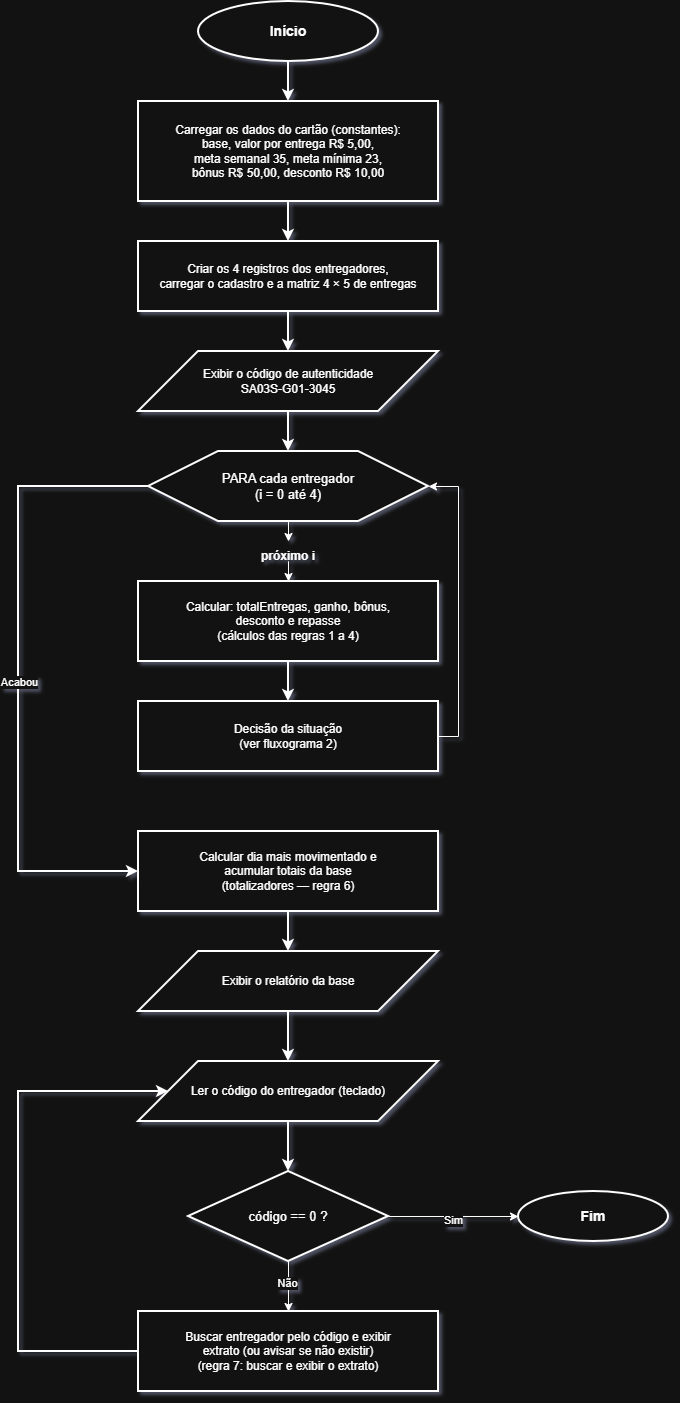

The diagram above was exported from draw.io. Its source (the exported page's mxGraphModel, read from the mxfile embedded in the PNG):
<mxGraphModel dx="1414" dy="777" grid="1" gridSize="10" guides="1" tooltips="1" connect="1" arrows="1" fold="1" page="1" pageScale="1" pageWidth="827" pageHeight="1169" math="0" shadow="1">
  <root>
    <mxCell id="0" />
    <mxCell id="1" parent="0" />
    <mxCell id="VZYKJ7_Okvgsw7v_LmE0-1" parent="1" style="ellipse;whiteSpace=wrap;html=1;fontStyle=1;fontSize=14;strokeWidth=2;labelBackgroundColor=none;rounded=0;" value="Início" vertex="1">
      <mxGeometry height="60" width="180" x="300" y="30" as="geometry" />
    </mxCell>
    <mxCell id="VZYKJ7_Okvgsw7v_LmE0-2" parent="1" style="rounded=0;whiteSpace=wrap;html=1;fontSize=12;strokeWidth=2;labelBackgroundColor=none;" value="Carregar os dados do cartão (constantes):&#10;base, valor por entrega R$ 5,00,&#10;meta semanal 35, meta mínima 23,&#10;bônus R$ 50,00, desconto R$ 10,00" vertex="1">
      <mxGeometry height="100" width="300" x="240" y="130" as="geometry" />
    </mxCell>
    <mxCell id="VZYKJ7_Okvgsw7v_LmE0-3" parent="1" style="rounded=0;whiteSpace=wrap;html=1;fontSize=12;strokeWidth=2;labelBackgroundColor=none;" value="Criar os 4 registros dos entregadores,&#10;carregar o cadastro e a matriz 4 × 5 de entregas" vertex="1">
      <mxGeometry height="70" width="300" x="240" y="270" as="geometry" />
    </mxCell>
    <mxCell id="VZYKJ7_Okvgsw7v_LmE0-4" parent="1" style="shape=parallelogram;perimeter=parallelogramPerimeter;whiteSpace=wrap;html=1;fontSize=12;strokeWidth=2;labelBackgroundColor=none;rounded=0;" value="Exibir o código de autenticidade&#10;SA03S-G01-3045" vertex="1">
      <mxGeometry height="60" width="300" x="240" y="380" as="geometry" />
    </mxCell>
    <mxCell id="VZYKJ7_Okvgsw7v_LmE0-32" edge="1" parent="1" source="VZYKJ7_Okvgsw7v_LmE0-5" style="edgeStyle=orthogonalEdgeStyle;rounded=0;orthogonalLoop=1;jettySize=auto;html=1;exitX=0.5;exitY=1;exitDx=0;exitDy=0;entryX=0.5;entryY=0;entryDx=0;entryDy=0;" target="VZYKJ7_Okvgsw7v_LmE0-6">
      <mxGeometry relative="1" as="geometry" />
    </mxCell>
    <mxCell id="VZYKJ7_Okvgsw7v_LmE0-5" parent="1" style="shape=hexagon;perimeter=hexagonPerimeter2;whiteSpace=wrap;html=1;fontSize=13;fontStyle=1;strokeWidth=2;labelBackgroundColor=none;rounded=0;" value="&lt;span style=&quot;font-weight: normal;&quot;&gt;PARA cada entregador&lt;br&gt;(i = 0 até 4)&lt;/span&gt;" vertex="1">
      <mxGeometry height="70" width="280" x="250" y="480" as="geometry" />
    </mxCell>
    <mxCell id="VZYKJ7_Okvgsw7v_LmE0-31" edge="1" parent="1" source="VZYKJ7_Okvgsw7v_LmE0-6" style="edgeStyle=orthogonalEdgeStyle;rounded=0;orthogonalLoop=1;jettySize=auto;html=1;" target="VZYKJ7_Okvgsw7v_LmE0-7" value="">
      <mxGeometry relative="1" as="geometry" />
    </mxCell>
    <mxCell id="VZYKJ7_Okvgsw7v_LmE0-6" parent="1" style="text;html=1;strokeColor=none;fillColor=none;align=center;verticalAlign=middle;whiteSpace=wrap;rounded=0;fontSize=12;fontStyle=1;labelBackgroundColor=none;" value="próximo i" vertex="1">
      <mxGeometry height="30" width="100" x="340" y="570" as="geometry" />
    </mxCell>
    <mxCell id="VZYKJ7_Okvgsw7v_LmE0-7" parent="1" style="rounded=0;whiteSpace=wrap;html=1;fontSize=12;strokeWidth=2;labelBackgroundColor=none;" value="Calcular: totalEntregas, ganho, bônus,&#10;desconto e repasse&#10;(cálculos das regras 1 a 4)" vertex="1">
      <mxGeometry height="80" width="300" x="240" y="610" as="geometry" />
    </mxCell>
    <mxCell id="VZYKJ7_Okvgsw7v_LmE0-34" edge="1" parent="1" source="VZYKJ7_Okvgsw7v_LmE0-8" style="edgeStyle=orthogonalEdgeStyle;rounded=0;orthogonalLoop=1;jettySize=auto;html=1;exitX=1;exitY=0.5;exitDx=0;exitDy=0;entryX=1;entryY=0.5;entryDx=0;entryDy=0;" target="VZYKJ7_Okvgsw7v_LmE0-5">
      <mxGeometry relative="1" as="geometry" />
    </mxCell>
    <mxCell id="VZYKJ7_Okvgsw7v_LmE0-8" parent="1" style="shape=process;whiteSpace=wrap;html=1;backgroundOutline=1;fontSize=12;strokeWidth=2;labelBackgroundColor=none;rounded=0;size=0;" value="Decisão da situação&#10;(ver fluxograma 2)" vertex="1">
      <mxGeometry height="70" width="300" x="240" y="730" as="geometry" />
    </mxCell>
    <mxCell id="VZYKJ7_Okvgsw7v_LmE0-9" parent="1" style="rounded=0;whiteSpace=wrap;html=1;fontSize=12;strokeWidth=2;labelBackgroundColor=none;" value="Calcular dia mais movimentado e&#10;acumular totais da base&#10;(totalizadores — regra 6)" vertex="1">
      <mxGeometry height="80" width="300" x="240" y="860" as="geometry" />
    </mxCell>
    <mxCell id="VZYKJ7_Okvgsw7v_LmE0-10" parent="1" style="shape=parallelogram;perimeter=parallelogramPerimeter;whiteSpace=wrap;html=1;fontSize=12;strokeWidth=2;labelBackgroundColor=none;rounded=0;" value="Exibir o relatório da base" vertex="1">
      <mxGeometry height="60" width="300" x="240" y="980" as="geometry" />
    </mxCell>
    <mxCell id="VZYKJ7_Okvgsw7v_LmE0-11" parent="1" style="shape=parallelogram;perimeter=parallelogramPerimeter;whiteSpace=wrap;html=1;fontSize=12;strokeWidth=2;labelBackgroundColor=none;rounded=0;" value="Ler o código do entregador (teclado)" vertex="1">
      <mxGeometry height="60" width="300" x="240" y="1090" as="geometry" />
    </mxCell>
    <mxCell id="VZYKJ7_Okvgsw7v_LmE0-35" edge="1" parent="1" source="VZYKJ7_Okvgsw7v_LmE0-12" style="edgeStyle=orthogonalEdgeStyle;rounded=0;orthogonalLoop=1;jettySize=auto;html=1;exitX=0.5;exitY=1;exitDx=0;exitDy=0;entryX=0.5;entryY=0;entryDx=0;entryDy=0;" target="VZYKJ7_Okvgsw7v_LmE0-14">
      <mxGeometry relative="1" as="geometry" />
    </mxCell>
    <mxCell id="VZYKJ7_Okvgsw7v_LmE0-36" connectable="0" parent="VZYKJ7_Okvgsw7v_LmE0-35" style="edgeLabel;html=1;align=center;verticalAlign=middle;resizable=0;points=[];rounded=0;" value="Não" vertex="1">
      <mxGeometry relative="1" x="-0.16" y="-2" as="geometry">
        <mxPoint as="offset" />
      </mxGeometry>
    </mxCell>
    <mxCell id="VZYKJ7_Okvgsw7v_LmE0-38" edge="1" parent="1" source="VZYKJ7_Okvgsw7v_LmE0-12" style="edgeStyle=orthogonalEdgeStyle;orthogonalLoop=1;jettySize=auto;html=1;exitX=1;exitY=0.5;exitDx=0;exitDy=0;entryX=0;entryY=0.5;entryDx=0;entryDy=0;" target="VZYKJ7_Okvgsw7v_LmE0-13">
      <mxGeometry relative="1" as="geometry" />
    </mxCell>
    <mxCell id="VZYKJ7_Okvgsw7v_LmE0-39" connectable="0" parent="VZYKJ7_Okvgsw7v_LmE0-38" style="edgeLabel;html=1;align=center;verticalAlign=middle;resizable=0;points=[];" value="Sim" vertex="1">
      <mxGeometry relative="1" x="-0.0154" y="-3" as="geometry">
        <mxPoint as="offset" />
      </mxGeometry>
    </mxCell>
    <mxCell id="VZYKJ7_Okvgsw7v_LmE0-12" parent="1" style="rhombus;whiteSpace=wrap;html=1;fontSize=13;fontStyle=1;strokeWidth=2;labelBackgroundColor=none;rounded=0;" value="&lt;span style=&quot;font-weight: normal;&quot;&gt;código == 0 ?&lt;/span&gt;" vertex="1">
      <mxGeometry height="90" width="200" x="290" y="1200" as="geometry" />
    </mxCell>
    <mxCell id="VZYKJ7_Okvgsw7v_LmE0-13" parent="1" style="ellipse;whiteSpace=wrap;html=1;fontStyle=1;fontSize=14;strokeWidth=2;labelBackgroundColor=none;rounded=0;" value="Fim" vertex="1">
      <mxGeometry height="50" width="150" x="620" y="1220" as="geometry" />
    </mxCell>
    <mxCell id="VZYKJ7_Okvgsw7v_LmE0-14" parent="1" style="rounded=0;whiteSpace=wrap;html=1;fontSize=12;strokeWidth=2;labelBackgroundColor=none;" value="Buscar entregador pelo código e exibir&#10;extrato (ou avisar se não existir)&#10;(regra 7: buscar e exibir o extrato)" vertex="1">
      <mxGeometry height="80" width="300" x="240" y="1340" as="geometry" />
    </mxCell>
    <mxCell id="VZYKJ7_Okvgsw7v_LmE0-16" edge="1" parent="1" source="VZYKJ7_Okvgsw7v_LmE0-1" style="edgeStyle=orthogonalEdgeStyle;rounded=0;html=1;strokeWidth=2;labelBackgroundColor=none;fontColor=default;" target="VZYKJ7_Okvgsw7v_LmE0-2">
      <mxGeometry relative="1" as="geometry" />
    </mxCell>
    <mxCell id="VZYKJ7_Okvgsw7v_LmE0-17" edge="1" parent="1" source="VZYKJ7_Okvgsw7v_LmE0-2" style="edgeStyle=orthogonalEdgeStyle;rounded=0;html=1;strokeWidth=2;labelBackgroundColor=none;fontColor=default;" target="VZYKJ7_Okvgsw7v_LmE0-3">
      <mxGeometry relative="1" as="geometry" />
    </mxCell>
    <mxCell id="VZYKJ7_Okvgsw7v_LmE0-18" edge="1" parent="1" source="VZYKJ7_Okvgsw7v_LmE0-3" style="edgeStyle=orthogonalEdgeStyle;rounded=0;html=1;strokeWidth=2;labelBackgroundColor=none;fontColor=default;" target="VZYKJ7_Okvgsw7v_LmE0-4">
      <mxGeometry relative="1" as="geometry" />
    </mxCell>
    <mxCell id="VZYKJ7_Okvgsw7v_LmE0-19" edge="1" parent="1" source="VZYKJ7_Okvgsw7v_LmE0-4" style="edgeStyle=orthogonalEdgeStyle;rounded=0;html=1;strokeWidth=2;labelBackgroundColor=none;fontColor=default;" target="VZYKJ7_Okvgsw7v_LmE0-5">
      <mxGeometry relative="1" as="geometry" />
    </mxCell>
    <mxCell id="VZYKJ7_Okvgsw7v_LmE0-21" edge="1" parent="1" source="VZYKJ7_Okvgsw7v_LmE0-7" style="edgeStyle=orthogonalEdgeStyle;rounded=0;html=1;strokeWidth=2;labelBackgroundColor=none;fontColor=default;" target="VZYKJ7_Okvgsw7v_LmE0-8">
      <mxGeometry relative="1" as="geometry" />
    </mxCell>
    <mxCell id="VZYKJ7_Okvgsw7v_LmE0-24" edge="1" parent="1" source="VZYKJ7_Okvgsw7v_LmE0-5" style="edgeStyle=orthogonalEdgeStyle;rounded=0;html=1;strokeWidth=2;exitX=0;exitY=0.5;exitDx=0;exitDy=0;entryX=0;entryY=0.5;entryDx=0;entryDy=0;labelBackgroundColor=none;fontColor=default;" target="VZYKJ7_Okvgsw7v_LmE0-9">
      <mxGeometry relative="1" as="geometry">
        <Array as="points">
          <mxPoint x="120" y="515" />
          <mxPoint x="120" y="900" />
        </Array>
      </mxGeometry>
    </mxCell>
    <mxCell id="VZYKJ7_Okvgsw7v_LmE0-33" connectable="0" parent="VZYKJ7_Okvgsw7v_LmE0-24" style="edgeLabel;html=1;align=center;verticalAlign=middle;resizable=0;points=[];rounded=0;" value="Acabou" vertex="1">
      <mxGeometry relative="1" x="0.0236" as="geometry">
        <mxPoint as="offset" />
      </mxGeometry>
    </mxCell>
    <mxCell id="VZYKJ7_Okvgsw7v_LmE0-25" edge="1" parent="1" source="VZYKJ7_Okvgsw7v_LmE0-9" style="edgeStyle=orthogonalEdgeStyle;rounded=0;html=1;strokeWidth=2;labelBackgroundColor=none;fontColor=default;" target="VZYKJ7_Okvgsw7v_LmE0-10">
      <mxGeometry relative="1" as="geometry" />
    </mxCell>
    <mxCell id="VZYKJ7_Okvgsw7v_LmE0-26" edge="1" parent="1" source="VZYKJ7_Okvgsw7v_LmE0-10" style="edgeStyle=orthogonalEdgeStyle;rounded=0;html=1;strokeWidth=2;labelBackgroundColor=none;fontColor=default;" target="VZYKJ7_Okvgsw7v_LmE0-11">
      <mxGeometry relative="1" as="geometry" />
    </mxCell>
    <mxCell id="VZYKJ7_Okvgsw7v_LmE0-27" edge="1" parent="1" source="VZYKJ7_Okvgsw7v_LmE0-11" style="edgeStyle=orthogonalEdgeStyle;rounded=0;html=1;strokeWidth=2;labelBackgroundColor=none;fontColor=default;" target="VZYKJ7_Okvgsw7v_LmE0-12">
      <mxGeometry relative="1" as="geometry" />
    </mxCell>
    <mxCell id="VZYKJ7_Okvgsw7v_LmE0-30" edge="1" parent="1" source="VZYKJ7_Okvgsw7v_LmE0-14" style="edgeStyle=orthogonalEdgeStyle;rounded=0;html=1;strokeWidth=2;exitX=0;exitY=0.5;exitDx=0;exitDy=0;entryX=0;entryY=0.5;entryDx=0;entryDy=0;labelBackgroundColor=none;fontColor=default;" target="VZYKJ7_Okvgsw7v_LmE0-11">
      <mxGeometry relative="1" as="geometry">
        <Array as="points">
          <mxPoint x="120" y="1380" />
          <mxPoint x="120" y="1120" />
        </Array>
      </mxGeometry>
    </mxCell>
  </root>
</mxGraphModel>